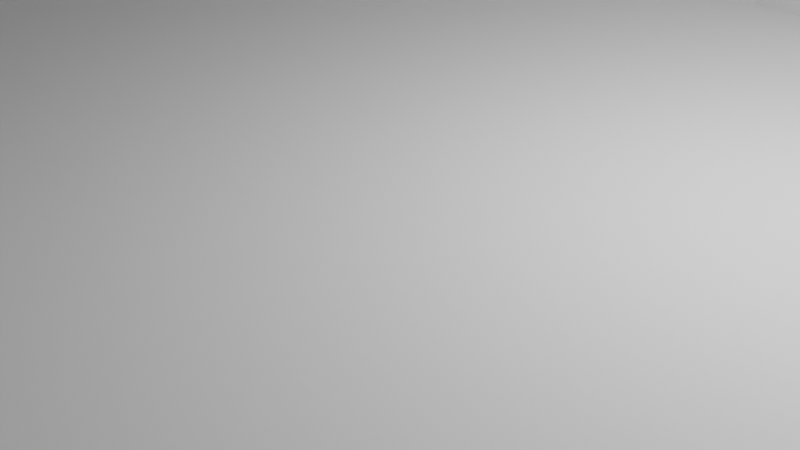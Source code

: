 # Source: bottom4.blend  (saved by Blender 2.93.20; exported with 4.5.12 LTS)
import bpy
from mathutils import Matrix  # noqa: F401  (used for matrix-valued properties, if any)

bpy.ops.wm.read_factory_settings(use_empty=True)
scene = bpy.context.scene
scene.name = 'Scene'

# ---- collections
col_collection = bpy.data.collections.new('Collection'); scene.collection.children.link(col_collection)

# ---- world
world_world = bpy.data.worlds.new('World'); scene.world = world_world
world_world.use_nodes = True; world_world.node_tree.nodes.clear()
_N = world_world.node_tree.nodes; _L = world_world.node_tree.links
n0 = _N.new('ShaderNodeOutputWorld'); n0.name = 'World Output'; n0.location = (300, 300)
n1 = _N.new('ShaderNodeBackground'); n1.name = 'Background'; n1.location = (10, 300)
n1.inputs[0].default_value = (0.05088, 0.05088, 0.05088, 1.0)
_L.new(n1.outputs[0], n0.inputs[0])
n0.is_active_output = True
world_world.color = (0.05088, 0.05088, 0.05088)
world_world.use_sun_shadow = False
world_world.sun_shadow_jitter_overblur = 0.0

# ---- cameras
cam_camera = bpy.data.cameras.new('Camera')
cam_camera.clip_end = 100.0
cam_camera.ortho_scale = 7.314

# ---- lights
light_light = bpy.data.lights.new('Light', 'POINT')
light_light.transmission_factor = 0.0
light_light.energy = 1000.0
light_light.shadow_soft_size = 0.1
light_light.shadow_maximum_resolution = 0.006
light_light.use_absolute_resolution = True

# ---- meshes
me_cylinder = bpy.data.meshes.new('Cylinder')
me_cylinder.from_pydata([(0.0, 1.0, -1.0), (0.0, 1.0, 1.0), (0.1951, 0.9808, -1.0), (0.1951, 0.9808, 1.0), (0.3827, 0.9239, -1.0), (0.3827, 0.9239, 1.0), (0.5556, 0.8315, -1.0), (0.5556, 0.8315, 1.0), (0.7071, 0.7071, -1.0), (0.7071, 0.7071, 1.0), (0.8315, 0.5556, -1.0), (0.8315, 0.5556, 1.0), (0.9239, 0.3827, -1.0), (0.9239, 0.3827, 1.0), (0.9808, 0.1951, -1.0), (0.9808, 0.1951, 1.0), (1.0, -4.371e-08, -1.0), (1.0, -4.371e-08, 1.0), (0.9808, -0.1951, -1.0), (0.9808, -0.1951, 1.0), (0.9239, -0.3827, -1.0), (0.9239, -0.3827, 1.0), (0.8315, -0.5556, -1.0), (0.8315, -0.5556, 1.0), (0.7071, -0.7071, -1.0), (0.7071, -0.7071, 1.0), (0.5556, -0.8315, -1.0), (0.5556, -0.8315, 1.0), (0.3827, -0.9239, -1.0), (0.3827, -0.9239, 1.0), (0.1951, -0.9808, -1.0), (0.1951, -0.9808, 1.0), (-8.742e-08, -1.0, -1.0), (-8.742e-08, -1.0, 1.0), (-0.1951, -0.9808, -1.0), (-0.1951, -0.9808, 1.0), (-0.3827, -0.9239, -1.0), (-0.3827, -0.9239, 1.0), (-0.5556, -0.8315, -1.0), (-0.5556, -0.8315, 1.0), (-0.7071, -0.7071, -1.0), (-0.7071, -0.7071, 1.0), (-0.8315, -0.5556, -1.0), (-0.8315, -0.5556, 1.0), (-0.9239, -0.3827, -1.0), (-0.9239, -0.3827, 1.0), (-0.9808, -0.1951, -1.0), (-0.9808, -0.1951, 1.0), (-1.0, 1.192e-08, -1.0), (-1.0, 1.192e-08, 1.0), (-0.9808, 0.1951, -1.0), (-0.9808, 0.1951, 1.0), (-0.9239, 0.3827, -1.0), (-0.9239, 0.3827, 1.0), (-0.8315, 0.5556, -1.0), (-0.8315, 0.5556, 1.0), (-0.7071, 0.7071, -1.0), (-0.7071, 0.7071, 1.0), (-0.5556, 0.8315, -1.0), (-0.5556, 0.8315, 1.0), (-0.3827, 0.9239, -1.0), (-0.3827, 0.9239, 1.0), (-0.1951, 0.9808, -1.0), (-0.1951, 0.9808, 1.0)], [], [(0, 1, 3, 2), (2, 3, 5, 4), (4, 5, 7, 6), (6, 7, 9, 8), (8, 9, 11, 10), (10, 11, 13, 12), (12, 13, 15, 14), (14, 15, 17, 16), (16, 17, 19, 18), (18, 19, 21, 20), (20, 21, 23, 22), (22, 23, 25, 24), (24, 25, 27, 26), (26, 27, 29, 28), (28, 29, 31, 30), (30, 31, 33, 32), (32, 33, 35, 34), (34, 35, 37, 36), (36, 37, 39, 38), (38, 39, 41, 40), (40, 41, 43, 42), (42, 43, 45, 44), (44, 45, 47, 46), (46, 47, 49, 48), (48, 49, 51, 50), (50, 51, 53, 52), (52, 53, 55, 54), (54, 55, 57, 56), (56, 57, 59, 58), (58, 59, 61, 60), (3, 1, 63, 61, 59, 57, 55, 53, 51, 49, 47, 45, 43, 41, 39, 37, 35, 33, 31, 29, 27, 25, 23, 21, 19, 17, 15, 13, 11, 9, 7, 5), (60, 61, 63, 62), (62, 63, 1, 0), (0, 2, 4, 6, 8, 10, 12, 14, 16, 18, 20, 22, 24, 26, 28, 30, 32, 34, 36, 38, 40, 42, 44, 46, 48, 50, 52, 54, 56, 58, 60, 62)])
_uv = me_cylinder.uv_layers.new(name='UVMap')
_uv.uv.foreach_set('vector', [1.0, 0.5, 1.0, 1.0, 0.9688, 1.0, 0.9688, 0.5, 0.9688, 0.5, 0.9688, 1.0, 0.9375, 1.0, 0.9375, 0.5, 0.9375, 0.5, 0.9375, 1.0, 0.9062, 1.0, 0.9062, 0.5, 0.9062, 0.5, 0.9062, 1.0, 0.875, 1.0, 0.875, 0.5, 0.875, 0.5, 0.875, 1.0, 0.8438, 1.0, 0.8438, 0.5, 0.8438, 0.5, 0.8438, 1.0, 0.8125, 1.0, 0.8125, 0.5, 0.8125, 0.5, 0.8125, 1.0, 0.7812, 1.0, 0.7812, 0.5, 0.7812, 0.5, 0.7812, 1.0, 0.75, 1.0, 0.75, 0.5, 0.75, 0.5, 0.75, 1.0, 0.7188, 1.0, 0.7188, 0.5, 0.7188, 0.5, 0.7188, 1.0, 0.6875, 1.0, 0.6875, 0.5, 0.6875, 0.5, 0.6875, 1.0, 0.6562, 1.0, 0.6562, 0.5, 0.6562, 0.5, 0.6562, 1.0, 0.625, 1.0, 0.625, 0.5, 0.625, 0.5, 0.625, 1.0, 0.5938, 1.0, 0.5938, 0.5, 0.5938, 0.5, 0.5938, 1.0, 0.5625, 1.0, 0.5625, 0.5, 0.5625, 0.5, 0.5625, 1.0, 0.5312, 1.0, 0.5312, 0.5, 0.5312, 0.5, 0.5312, 1.0, 0.5, 1.0, 0.5, 0.5, 0.5, 0.5, 0.5, 1.0, 0.4688, 1.0, 0.4688, 0.5, 0.4688, 0.5, 0.4688, 1.0, 0.4375, 1.0, 0.4375, 0.5, 0.4375, 0.5, 0.4375, 1.0, 0.4062, 1.0, 0.4062, 0.5, 0.4062, 0.5, 0.4062, 1.0, 0.375, 1.0, 0.375, 0.5, 0.375, 0.5, 0.375, 1.0, 0.3438, 1.0, 0.3438, 0.5, 0.3438, 0.5, 0.3438, 1.0, 0.3125, 1.0, 0.3125, 0.5, 0.3125, 0.5, 0.3125, 1.0, 0.2812, 1.0, 0.2812, 0.5, 0.2812, 0.5, 0.2812, 1.0, 0.25, 1.0, 0.25, 0.5, 0.25, 0.5, 0.25, 1.0, 0.2188, 1.0, 0.2188, 0.5, 0.2188, 0.5, 0.2188, 1.0, 0.1875, 1.0, 0.1875, 0.5, 0.1875, 0.5, 0.1875, 1.0, 0.1562, 1.0, 0.1562, 0.5, 0.1562, 0.5, 0.1562, 1.0, 0.125, 1.0, 0.125, 0.5, 0.125, 0.5, 0.125, 1.0, 0.09375, 1.0, 0.09375, 0.5, 0.09375, 0.5, 0.09375, 1.0, 0.0625, 1.0, 0.0625, 0.5, 0.2968, 0.4854, 0.25, 0.49, 0.2032, 0.4854, 0.1582, 0.4717, 0.1167, 0.4496, 0.08029, 0.4197, 0.05045, 0.3833, 0.02827, 0.3418, 0.01461, 0.2968, 0.01, 0.25, 0.01461, 0.2032, 0.02827, 0.1582, 0.05045, 0.1167, 0.08029, 0.08029, 0.1167, 0.05045, 0.1582, 0.02827, 0.2032, 0.01461, 0.25, 0.01, 0.2968, 0.01461, 0.3418, 0.02827, 0.3833, 0.05045, 0.4197, 0.08029, 0.4496, 0.1167, 0.4717, 0.1582, 0.4854, 0.2032, 0.49, 0.25, 0.4854, 0.2968, 0.4717, 0.3418, 0.4496, 0.3833, 0.4197, 0.4197, 0.3833, 0.4496, 0.3418, 0.4717, 0.0625, 0.5, 0.0625, 1.0, 0.03125, 1.0, 0.03125, 0.5, 0.03125, 0.5, 0.03125, 1.0, 0.0, 1.0, 0.0, 0.5, 0.75, 0.49, 0.7968, 0.4854, 0.8418, 0.4717, 0.8833, 0.4496, 0.9197, 0.4197, 0.9496, 0.3833, 0.9717, 0.3418, 0.9854, 0.2968, 0.99, 0.25, 0.9854, 0.2032, 0.9717, 0.1582, 0.9496, 0.1167, 0.9197, 0.08029, 0.8833, 0.05045, 0.8418, 0.02827, 0.7968, 0.01461, 0.75, 0.01, 0.7032, 0.01461, 0.6582, 0.02827, 0.6167, 0.05045, 0.5803, 0.08029, 0.5504, 0.1167, 0.5283, 0.1582, 0.5146, 0.2032, 0.51, 0.25, 0.5146, 0.2968, 0.5283, 0.3418, 0.5504, 0.3833, 0.5803, 0.4197, 0.6167, 0.4496, 0.6582, 0.4717, 0.7032, 0.4854])
me_cylinder.use_remesh_fix_poles = True
me_cylinder.use_remesh_preserve_attributes = False
me_cylinder.update()
me_cylinder_001 = bpy.data.meshes.new('Cylinder.001')
me_cylinder_001.from_pydata([(0.0, 1.0, -1.0), (0.0, 1.0, 1.0), (0.1951, 0.9808, -1.0), (0.1951, 0.9808, 1.0), (0.3827, 0.9239, -1.0), (0.3827, 0.9239, 1.0), (0.5556, 0.8315, -1.0), (0.5556, 0.8315, 1.0), (0.7071, 0.7071, -1.0), (0.7071, 0.7071, 1.0), (0.8315, 0.5556, -1.0), (0.8315, 0.5556, 1.0), (0.9239, 0.3827, -1.0), (0.9239, 0.3827, 1.0), (0.9808, 0.1951, -1.0), (0.9808, 0.1951, 1.0), (1.0, -4.371e-08, -1.0), (1.0, -4.371e-08, 1.0), (0.9808, -0.1951, -1.0), (0.9808, -0.1951, 1.0), (0.9239, -0.3827, -1.0), (0.9239, -0.3827, 1.0), (0.8315, -0.5556, -1.0), (0.8315, -0.5556, 1.0), (0.7071, -0.7071, -1.0), (0.7071, -0.7071, 1.0), (0.5556, -0.8315, -1.0), (0.5556, -0.8315, 1.0), (0.3827, -0.9239, -1.0), (0.3827, -0.9239, 1.0), (0.1951, -0.9808, -1.0), (0.1951, -0.9808, 1.0), (-8.742e-08, -1.0, -1.0), (-8.742e-08, -1.0, 1.0), (-0.1951, -0.9808, -1.0), (-0.1951, -0.9808, 1.0), (-0.3827, -0.9239, -1.0), (-0.3827, -0.9239, 1.0), (-0.5556, -0.8315, -1.0), (-0.5556, -0.8315, 1.0), (-0.7071, -0.7071, -1.0), (-0.7071, -0.7071, 1.0), (-0.8315, -0.5556, -1.0), (-0.8315, -0.5556, 1.0), (-0.9239, -0.3827, -1.0), (-0.9239, -0.3827, 1.0), (-0.9808, -0.1951, -1.0), (-0.9808, -0.1951, 1.0), (-1.0, 1.192e-08, -1.0), (-1.0, 1.192e-08, 1.0), (-0.9808, 0.1951, -1.0), (-0.9808, 0.1951, 1.0), (-0.9239, 0.3827, -1.0), (-0.9239, 0.3827, 1.0), (-0.8315, 0.5556, -1.0), (-0.8315, 0.5556, 1.0), (-0.7071, 0.7071, -1.0), (-0.7071, 0.7071, 1.0), (-0.5556, 0.8315, -1.0), (-0.5556, 0.8315, 1.0), (-0.3827, 0.9239, -1.0), (-0.3827, 0.9239, 1.0), (-0.1951, 0.9808, -1.0), (-0.1951, 0.9808, 1.0), (0.0, 0.96, 0.5), (0.1873, 0.9416, 0.5), (0.3674, 0.8869, 0.5), (0.5333, 0.7982, 0.5), (0.6788, 0.6788, 0.5), (0.7982, 0.5333, 0.5), (0.8869, 0.3674, 0.5), (0.9416, 0.1873, 0.5), (0.96, -4.196e-08, 0.5), (0.9416, -0.1873, 0.5), (0.8869, -0.3674, 0.5), (0.7982, -0.5333, 0.5), (0.6788, -0.6788, 0.5), (0.5333, -0.7982, 0.5), (0.3674, -0.8869, 0.5), (0.1873, -0.9416, 0.5), (-8.393e-08, -0.96, 0.5), (-0.1873, -0.9416, 0.5), (-0.3674, -0.8869, 0.5), (-0.5333, -0.7982, 0.5), (-0.6788, -0.6788, 0.5), (-0.7982, -0.5333, 0.5), (-0.8869, -0.3674, 0.5), (-0.9416, -0.1873, 0.5), (-0.96, 1.145e-08, 0.5), (-0.9416, 0.1873, 0.5), (-0.8869, 0.3674, 0.5), (-0.7982, 0.5333, 0.5), (-0.6788, 0.6788, 0.5), (-0.5333, 0.7982, 0.5), (-0.3674, 0.8869, 0.5), (-0.1873, 0.9416, 0.5), (0.6788, 0.6788, 1.0), (-0.9416, 0.1873, 1.0), (0.7982, 0.5333, 1.0), (-0.8869, 0.3674, 1.0), (-0.96, 1.145e-08, 1.0), (0.8869, 0.3674, 1.0), (-0.7982, 0.5333, 1.0), (0.9416, 0.1873, 1.0), (-0.6788, 0.6788, 1.0), (-0.8869, -0.3674, 1.0), (0.96, -4.196e-08, 1.0), (-0.7982, -0.5333, 1.0), (-0.6788, -0.6788, 1.0), (-0.5333, 0.7982, 1.0), (0.9416, -0.1873, 1.0), (-0.5333, -0.7982, 1.0), (-0.3674, 0.8869, 1.0), (0.8869, -0.3674, 1.0), (-0.1873, 0.9416, 1.0), (0.7982, -0.5333, 1.0), (0.0, 0.96, 1.0), (0.6788, -0.6788, 1.0), (0.5333, -0.7982, 1.0), (0.3674, 0.8869, 1.0), (0.5333, 0.7982, 1.0), (0.3674, -0.8869, 1.0), (0.1873, -0.9416, 1.0), (-0.1873, -0.9416, 1.0), (-8.393e-08, -0.96, 1.0), (-0.3674, -0.8869, 1.0), (0.1873, 0.9416, 1.0), (-0.9416, -0.1873, 1.0), (-0.1561, -0.9446, 1.0), (-0.3374, -0.896, 1.0), (0.8869, 0.3674, -1.0), (0.9416, 0.1873, -1.0), (0.96, -4.196e-08, -1.0), (0.2173, -0.9324, 1.0), (0.395, -0.8721, 1.0), (0.3674, 0.8869, -1.0), (0.5333, 0.7982, -1.0), (0.6788, 0.6788, -1.0), (0.7982, 0.5333, -1.0), (-0.6546, -0.6987, 1.0), (0.03121, -0.9569, 1.0), (0.813, -0.5057, 1.0), (-0.1873, -0.9416, -1.0), (0.9446, -0.1561, 1.0), (-8.393e-08, -0.96, -1.0), (0.1873, -0.9416, -1.0), (0.9569, 0.03121, 1.0), (0.896, -0.3374, 1.0), (0.3674, -0.8869, -1.0), (0.5333, -0.7982, -1.0), (0.9324, 0.2173, 1.0), (0.5576, -0.7783, 1.0), (0.6987, -0.6546, 1.0), (0.7982, -0.5333, -1.0), (0.8869, -0.3674, -1.0), (0.7783, 0.5576, 1.0), (0.6788, -0.6788, -1.0), (0.8721, 0.395, 1.0), (-0.96, 1.145e-08, -1.0), (-0.9416, 0.1873, -1.0), (-0.8869, 0.3674, -1.0), (-0.7982, 0.5333, -1.0), (-0.3674, -0.8869, -1.0), (0.1873, 0.9416, -1.0), (0.9416, -0.1873, -1.0), (-0.5057, -0.813, 1.0), (-0.8869, -0.3674, -1.0), (-0.7982, -0.5333, -1.0), (-0.6788, -0.6788, -1.0), (-0.9416, -0.1873, -1.0), (-0.5333, -0.7982, -1.0), (-0.6788, 0.6788, -1.0), (-0.5333, 0.7982, -1.0), (-0.3674, 0.8869, -1.0), (-0.1873, 0.9416, -1.0), (0.0, 0.96, -1.0), (-0.7186, 0.6303, 0.5), (-0.8278, 0.478, 0.5), (-0.8574, -0.4227, 0.5), (-0.9233, -0.2473, 0.5), (-0.2473, 0.9233, 0.5), (-0.4227, 0.8574, 0.5), (-0.7584, -0.5818, 0.5), (-0.9539, -0.06243, 0.5), (-0.9477, 0.1249, 0.5), (-0.9051, 0.3073, 0.5), (-0.5818, 0.7584, 0.5), (0.3073, 0.9051, 0.5), (0.6303, 0.7186, 0.5), (0.478, 0.8278, 0.5), (0.1249, 0.9477, 0.5), (-0.06243, 0.9539, 0.5), (-0.9547, -0.05351, 0.6429), (-0.5749, 0.7641, 0.6429), (0.9452, -0.1498, 0.9), (-0.7129, 0.6373, 0.6429), (-0.9259, -0.2387, 0.6429), (0.8979, -0.3314, 0.9), (-0.05351, 0.9547, 0.6429), (-0.9468, 0.1338, 0.6429), (0.7027, -0.6497, 0.9), (0.9306, 0.2233, 0.9), (0.4006, -0.8692, 0.9), (-0.4148, 0.8616, 0.6429), (-0.6497, -0.7027, 0.9), (-0.8236, 0.4859, 0.6429), (-0.8616, -0.4148, 0.6429), (0.2233, -0.9306, 0.9), (0.4859, 0.8236, 0.6429), (-0.3314, -0.8979, 0.9), (-0.1498, -0.9452, 0.9), (0.9563, 0.03746, 0.9), (0.7743, 0.5624, 0.9), (-0.2387, 0.9259, 0.6429), (0.3159, 0.9025, 0.6429), (0.5624, -0.7743, 0.9), (-0.7641, -0.5749, 0.6429), (-0.9025, 0.3159, 0.6429), (-0.5002, -0.816, 0.9), (0.816, -0.5002, 0.9), (0.6373, 0.7129, 0.6429), (0.03746, -0.9563, 0.9), (0.8692, 0.4006, 0.9), (0.1338, 0.9468, 0.6429), (-0.1535, 0.9849, 0.05), (-0.1535, 0.9849, -0.85), (-0.04152, 0.9959, 0.05), (-0.04152, 0.9959, -0.85), (-0.03681, 0.9564, 0.05), (-0.1488, 0.9453, -0.85), (-0.03681, 0.9564, -0.85), (-0.1488, 0.9453, 0.05), (0.04033, 0.996, 0.05), (0.04033, 0.996, -0.85), (0.1523, 0.985, 0.05), (0.1523, 0.985, -0.85), (0.1484, 0.9454, 0.05), (0.0364, 0.9564, -0.85), (0.1484, 0.9454, -0.85), (0.0364, 0.9564, 0.05)], [], [(0, 1, 3, 2, 235, 234, 232, 233), (2, 0, 233, 235), (2, 3, 5, 4), (4, 5, 7, 6), (6, 7, 9, 8), (8, 9, 11, 10), (10, 11, 13, 12), (12, 13, 15, 14), (14, 15, 17, 16), (16, 17, 19, 18), (18, 19, 21, 20), (20, 21, 23, 22), (22, 23, 25, 24), (24, 25, 27, 26), (26, 27, 29, 28), (28, 29, 31, 30), (30, 31, 33, 32), (32, 33, 35, 34), (34, 35, 37, 36), (36, 37, 39, 38), (38, 39, 41, 40), (40, 41, 43, 42), (42, 43, 45, 44), (44, 45, 47, 46), (46, 47, 49, 48), (48, 49, 51, 50), (50, 51, 53, 52), (52, 53, 55, 54), (54, 55, 57, 56), (56, 57, 59, 58), (58, 59, 61, 60), (157, 101, 13, 11, 9, 7, 5, 3, 1, 63, 61, 59, 57, 55, 53, 51, 49, 47, 45, 43, 41, 39, 37, 125, 165, 111, 139, 108, 107, 105, 127, 100, 97, 99, 102, 104, 109, 112, 114, 116, 126, 119, 120, 96, 155, 98), (125, 37, 35, 33, 31, 29, 27, 25, 23, 21, 19, 17, 15, 13, 101, 150, 103, 146, 106, 143, 110, 147, 113, 141, 115, 152, 117, 151, 118, 134, 121, 133, 122, 140, 124, 128, 123, 129), (60, 61, 63, 62), (225, 62, 63, 1, 0, 227, 226, 224), (0, 62, 225, 227), (12, 14, 16, 18, 20, 22, 24, 26, 28, 30, 32, 34, 36, 162, 142, 144, 145, 148, 149, 156, 153, 154, 164, 132, 131, 130), (36, 38, 40, 42, 44, 46, 48, 50, 52, 54, 56, 58, 60, 62, 0, 2, 4, 6, 8, 10, 12, 130, 138, 137, 136, 135, 163, 175, 174, 173, 172, 171, 161, 160, 159, 158, 169, 166, 167, 168, 170, 162), (190, 65, 223), (223, 65, 126, 116, 64, 190), (187, 66, 214), (214, 66, 119, 126, 65, 187), (189, 67, 208), (208, 67, 120, 119, 66, 189), (188, 68, 220), (220, 68, 96, 120, 67, 188), (212, 155, 96, 68, 69, 98), (155, 212, 98), (222, 157, 98, 69, 70, 101), (157, 222, 101), (201, 150, 101, 70, 71, 103), (150, 201, 103), (211, 146, 103, 71, 72, 106), (146, 211, 106), (194, 143, 106, 72, 73, 110), (143, 194, 110), (197, 147, 110, 73, 74, 113), (147, 197, 113), (219, 141, 113, 74, 75, 115), (141, 219, 115), (200, 152, 115, 75, 76, 117), (152, 200, 117), (215, 151, 117, 76, 77, 118), (151, 215, 118), (202, 134, 118, 77, 78, 121), (134, 202, 121), (207, 133, 121, 78, 79, 122), (133, 207, 122), (221, 140, 122, 79, 80, 124), (140, 221, 124), (210, 128, 124, 80, 81, 123), (128, 210, 123), (209, 129, 123, 81, 82, 125), (129, 209, 125), (218, 165, 125, 82, 83, 111), (165, 218, 111), (204, 139, 111, 83, 84, 108), (139, 204, 108), (182, 85, 216), (216, 85, 107, 108, 84, 182), (178, 86, 206), (206, 86, 105, 107, 85, 178), (179, 87, 196), (196, 87, 127, 105, 86, 179), (183, 88, 192), (192, 88, 100, 127, 87, 183), (184, 89, 199), (199, 89, 97, 100, 88, 184), (185, 90, 217), (217, 90, 99, 97, 89, 185), (177, 91, 205), (205, 91, 102, 99, 90, 177), (176, 92, 195), (195, 92, 104, 102, 91, 176), (186, 93, 193), (193, 93, 109, 104, 92, 186), (181, 94, 203), (203, 94, 112, 109, 93, 181), (180, 95, 213), (213, 95, 114, 112, 94, 180), (191, 64, 198), (198, 64, 116, 114, 95, 191), (237, 175, 163, 238), (238, 163, 65, 190, 64, 175, 237, 239, 236), (65, 163, 135, 66, 187), (66, 135, 136, 67, 189), (67, 136, 137, 68, 188), (68, 137, 138, 69), (130, 70, 69, 138), (70, 130, 131, 71), (71, 131, 132, 72), (72, 132, 164, 73), (154, 74, 73, 164), (74, 154, 153, 75), (75, 153, 156, 76), (149, 77, 76, 156), (77, 149, 148, 78), (78, 148, 145, 79), (79, 145, 144, 80), (80, 144, 142, 81), (162, 82, 81, 142), (170, 83, 82, 162), (83, 170, 168, 84), (84, 168, 167, 85, 182), (85, 167, 166, 86, 178), (86, 166, 169, 87, 179), (87, 169, 158, 88, 183), (88, 158, 159, 89, 184), (89, 159, 160, 90, 185), (90, 160, 161, 91, 177), (91, 161, 171, 92, 176), (92, 171, 172, 93, 186), (93, 172, 173, 94, 181), (94, 173, 174, 95, 180), (229, 174, 175, 230), (175, 64, 191, 95, 174, 229, 231, 228, 230), (225, 224, 231, 229), (228, 226, 227, 230), (230, 227, 225, 229), (224, 226, 228, 231), (237, 233, 232, 239), (236, 234, 235, 238), (238, 235, 233, 237), (232, 234, 236, 239)])
_uv = me_cylinder_001.uv_layers.new(name='UVMap')
_uv.uv.foreach_set('vector', [1.0, 0.5, 1.0, 1.0, 0.9688, 1.0, 0.9688, 0.5, 0.9756, 0.5375, 0.9756, 0.7625, 0.9935, 0.7625, 0.9935, 0.5375, 0.9688, 0.5, 1.0, 0.5, 0.9935, 0.5375, 0.9756, 0.5375, 0.9688, 0.5, 0.9688, 1.0, 0.9375, 1.0, 0.9375, 0.5, 0.9375, 0.5, 0.9375, 1.0, 0.9062, 1.0, 0.9062, 0.5, 0.9062, 0.5, 0.9062, 1.0, 0.875, 1.0, 0.875, 0.5, 0.875, 0.5, 0.875, 1.0, 0.8438, 1.0, 0.8438, 0.5, 0.8438, 0.5, 0.8438, 1.0, 0.8125, 1.0, 0.8125, 0.5, 0.8125, 0.5, 0.8125, 1.0, 0.7812, 1.0, 0.7812, 0.5, 0.7812, 0.5, 0.7812, 1.0, 0.75, 1.0, 0.75, 0.5, 0.75, 0.5, 0.75, 1.0, 0.7188, 1.0, 0.7188, 0.5, 0.7188, 0.5, 0.7188, 1.0, 0.6875, 1.0, 0.6875, 0.5, 0.6875, 0.5, 0.6875, 1.0, 0.6562, 1.0, 0.6562, 0.5, 0.6562, 0.5, 0.6562, 1.0, 0.625, 1.0, 0.625, 0.5, 0.625, 0.5, 0.625, 1.0, 0.5938, 1.0, 0.5938, 0.5, 0.5938, 0.5, 0.5938, 1.0, 0.5625, 1.0, 0.5625, 0.5, 0.5625, 0.5, 0.5625, 1.0, 0.5312, 1.0, 0.5312, 0.5, 0.5312, 0.5, 0.5312, 1.0, 0.5, 1.0, 0.5, 0.5, 0.5, 0.5, 0.5, 1.0, 0.4688, 1.0, 0.4688, 0.5, 0.4688, 0.5, 0.4688, 1.0, 0.4375, 1.0, 0.4375, 0.5, 0.4375, 0.5, 0.4375, 1.0, 0.4062, 1.0, 0.4062, 0.5, 0.4062, 0.5, 0.4062, 1.0, 0.375, 1.0, 0.375, 0.5, 0.375, 0.5, 0.375, 1.0, 0.3438, 1.0, 0.3438, 0.5, 0.3438, 0.5, 0.3438, 1.0, 0.3125, 1.0, 0.3125, 0.5, 0.3125, 0.5, 0.3125, 1.0, 0.2812, 1.0, 0.2812, 0.5, 0.2812, 0.5, 0.2812, 1.0, 0.25, 1.0, 0.25, 0.5, 0.25, 0.5, 0.25, 1.0, 0.2188, 1.0, 0.2188, 0.5, 0.2188, 0.5, 0.2188, 1.0, 0.1875, 1.0, 0.1875, 0.5, 0.1875, 0.5, 0.1875, 1.0, 0.1562, 1.0, 0.1562, 0.5, 0.1562, 0.5, 0.1562, 1.0, 0.125, 1.0, 0.125, 0.5, 0.125, 0.5, 0.125, 1.0, 0.09375, 1.0, 0.09375, 0.5, 0.09375, 0.5, 0.09375, 1.0, 0.0625, 1.0, 0.0625, 0.5, 0.4593, 0.3448, 0.4629, 0.3382, 0.4717, 0.3418, 0.4496, 0.3833, 0.4197, 0.4197, 0.3833, 0.4496, 0.3418, 0.4717, 0.2968, 0.4854, 0.25, 0.49, 0.2032, 0.4854, 0.1582, 0.4717, 0.1167, 0.4496, 0.08029, 0.4197, 0.05045, 0.3833, 0.02827, 0.3418, 0.01461, 0.2968, 0.01, 0.25, 0.01461, 0.2032, 0.02827, 0.1582, 0.05045, 0.1167, 0.08029, 0.08029, 0.1167, 0.05045, 0.1582, 0.02827, 0.1618, 0.03714, 0.1286, 0.05488, 0.122, 0.05843, 0.0929, 0.08231, 0.08708, 0.08708, 0.05843, 0.122, 0.03714, 0.1618, 0.02403, 0.2051, 0.0196, 0.25, 0.02403, 0.2949, 0.03714, 0.3382, 0.05843, 0.378, 0.08708, 0.4129, 0.122, 0.4416, 0.1618, 0.4629, 0.2051, 0.476, 0.25, 0.4804, 0.2949, 0.476, 0.3382, 0.4629, 0.378, 0.4416, 0.4129, 0.4129, 0.4368, 0.3838, 0.4416, 0.378, 0.1618, 0.03714, 0.1582, 0.02827, 0.2032, 0.01461, 0.25, 0.01, 0.2968, 0.01461, 0.3418, 0.02827, 0.3833, 0.05045, 0.4197, 0.08029, 0.4496, 0.1167, 0.4717, 0.1582, 0.4854, 0.2032, 0.49, 0.25, 0.4854, 0.2968, 0.4717, 0.3418, 0.4629, 0.3382, 0.4738, 0.3022, 0.476, 0.2949, 0.4797, 0.2575, 0.4804, 0.25, 0.4767, 0.2125, 0.476, 0.2051, 0.465, 0.169, 0.4629, 0.1618, 0.4451, 0.1286, 0.4416, 0.122, 0.4177, 0.0929, 0.4129, 0.08708, 0.3838, 0.0632, 0.378, 0.05843, 0.3448, 0.04069, 0.3382, 0.03714, 0.3022, 0.02621, 0.2949, 0.02403, 0.2575, 0.02034, 0.25, 0.0196, 0.2125, 0.02329, 0.2051, 0.02403, 0.169, 0.03495, 0.0625, 0.5, 0.0625, 1.0, 0.03125, 1.0, 0.03125, 0.5, 0.02459, 0.5375, 0.03125, 0.5, 0.03125, 1.0, 0.0, 1.0, 0.0, 0.5, 0.00665, 0.5375, 0.00665, 0.7625, 0.02459, 0.7625, 0.0, 0.5, 0.03125, 0.5, 0.02459, 0.5375, 0.00665, 0.5375, 0.9717, 0.3418, 0.9854, 0.2968, 0.99, 0.25, 0.9854, 0.2032, 0.9717, 0.1582, 0.9496, 0.1167, 0.9197, 0.08029, 0.8833, 0.05045, 0.8418, 0.02827, 0.7968, 0.01461, 0.75, 0.01, 0.7032, 0.01461, 0.6582, 0.02827, 0.6618, 0.03714, 0.7051, 0.02403, 0.75, 0.0196, 0.7949, 0.02403, 0.8382, 0.03714, 0.878, 0.05843, 0.9129, 0.08708, 0.9416, 0.122, 0.9629, 0.1618, 0.976, 0.2051, 0.9804, 0.25, 0.976, 0.2949, 0.9629, 0.3382, 0.6582, 0.02827, 0.6167, 0.05045, 0.5803, 0.08029, 0.5504, 0.1167, 0.5283, 0.1582, 0.5146, 0.2032, 0.51, 0.25, 0.5146, 0.2968, 0.5283, 0.3418, 0.5504, 0.3833, 0.5803, 0.4197, 0.6167, 0.4496, 0.6582, 0.4717, 0.7032, 0.4854, 0.75, 0.49, 0.7968, 0.4854, 0.8418, 0.4717, 0.8833, 0.4496, 0.9197, 0.4197, 0.9496, 0.3833, 0.9717, 0.3418, 0.9629, 0.3382, 0.9416, 0.378, 0.9129, 0.4129, 0.878, 0.4416, 0.8382, 0.4629, 0.7949, 0.476, 0.75, 0.4804, 0.7051, 0.476, 0.6618, 0.4629, 0.622, 0.4416, 0.5871, 0.4129, 0.5584, 0.378, 0.5371, 0.3382, 0.524, 0.2949, 0.5196, 0.25, 0.524, 0.2051, 0.5371, 0.1618, 0.5584, 0.122, 0.5871, 0.08708, 0.622, 0.05843, 0.6618, 0.03714, 0.9792, 0.5, 0.9688, 0.5, 0.9777, 0.5238, 0.9777, 0.5238, 0.9688, 0.5, 0.9688, 0.5833, 1.0, 0.5833, 1.0, 0.5, 0.9792, 0.5, 0.9479, 0.5, 0.9375, 0.5, 0.9464, 0.5238, 0.9464, 0.5238, 0.9375, 0.5, 0.9375, 0.5833, 0.9688, 0.5833, 0.9688, 0.5, 0.9479, 0.5, 0.9167, 0.5, 0.9062, 0.5, 0.9152, 0.5238, 0.9152, 0.5238, 0.9062, 0.5, 0.9062, 0.5833, 0.9375, 0.5833, 0.9375, 0.5, 0.9167, 0.5, 0.8854, 0.5, 0.875, 0.5, 0.8839, 0.5238, 0.8839, 0.5238, 0.875, 0.5, 0.875, 0.5833, 0.9062, 0.5833, 0.9062, 0.5, 0.8854, 0.5, 0.85, 0.5667, 0.849, 0.5833, 0.875, 0.5833, 0.875, 0.5, 0.8438, 0.5, 0.8438, 0.5833, 0.849, 0.5833, 0.85, 0.5667, 0.8438, 0.5833, 0.8187, 0.5667, 0.8177, 0.5833, 0.8438, 0.5833, 0.8438, 0.5, 0.8125, 0.5, 0.8125, 0.5833, 0.8177, 0.5833, 0.8187, 0.5667, 0.8125, 0.5833, 0.7875, 0.5667, 0.7865, 0.5833, 0.8125, 0.5833, 0.8125, 0.5, 0.7812, 0.5, 0.7812, 0.5833, 0.7865, 0.5833, 0.7875, 0.5667, 0.7812, 0.5833, 0.7562, 0.5667, 0.7552, 0.5833, 0.7812, 0.5833, 0.7812, 0.5, 0.75, 0.5, 0.75, 0.5833, 0.7552, 0.5833, 0.7562, 0.5667, 0.75, 0.5833, 0.725, 0.5667, 0.724, 0.5833, 0.75, 0.5833, 0.75, 0.5, 0.7188, 0.5, 0.7188, 0.5833, 0.724, 0.5833, 0.725, 0.5667, 0.7188, 0.5833, 0.6937, 0.5667, 0.6927, 0.5833, 0.7188, 0.5833, 0.7188, 0.5, 0.6875, 0.5, 0.6875, 0.5833, 0.6927, 0.5833, 0.6937, 0.5667, 0.6875, 0.5833, 0.6625, 0.5667, 0.6615, 0.5833, 0.6875, 0.5833, 0.6875, 0.5, 0.6562, 0.5, 0.6562, 0.5833, 0.6615, 0.5833, 0.6625, 0.5667, 0.6562, 0.5833, 0.6312, 0.5667, 0.6302, 0.5833, 0.6562, 0.5833, 0.6562, 0.5, 0.625, 0.5, 0.625, 0.5833, 0.6302, 0.5833, 0.6312, 0.5667, 0.625, 0.5833, 0.6, 0.5667, 0.599, 0.5833, 0.625, 0.5833, 0.625, 0.5, 0.5938, 0.5, 0.5938, 0.5833, 0.599, 0.5833, 0.6, 0.5667, 0.5938, 0.5833, 0.5688, 0.5667, 0.5677, 0.5833, 0.5938, 0.5833, 0.5938, 0.5, 0.5625, 0.5, 0.5625, 0.5833, 0.5677, 0.5833, 0.5688, 0.5667, 0.5625, 0.5833, 0.5375, 0.5667, 0.5365, 0.5833, 0.5625, 0.5833, 0.5625, 0.5, 0.5312, 0.5, 0.5312, 0.5833, 0.5365, 0.5833, 0.5375, 0.5667, 0.5312, 0.5833, 0.5063, 0.5667, 0.5052, 0.5833, 0.5312, 0.5833, 0.5312, 0.5, 0.5, 0.5, 0.5, 0.5833, 0.5052, 0.5833, 0.5063, 0.5667, 0.5, 0.5833, 0.475, 0.5667, 0.474, 0.5833, 0.5, 0.5833, 0.5, 0.5, 0.4688, 0.5, 0.4688, 0.5833, 0.474, 0.5833, 0.475, 0.5667, 0.4688, 0.5833, 0.4438, 0.5667, 0.4427, 0.5833, 0.4688, 0.5833, 0.4688, 0.5, 0.4375, 0.5, 0.4375, 0.5833, 0.4427, 0.5833, 0.4438, 0.5667, 0.4375, 0.5833, 0.4125, 0.5667, 0.4115, 0.5833, 0.4375, 0.5833, 0.4375, 0.5, 0.4062, 0.5, 0.4062, 0.5833, 0.4115, 0.5833, 0.4125, 0.5667, 0.4062, 0.5833, 0.3813, 0.5667, 0.3802, 0.5833, 0.4062, 0.5833, 0.4062, 0.5, 0.375, 0.5, 0.375, 0.5833, 0.3802, 0.5833, 0.3813, 0.5667, 0.375, 0.5833, 0.3542, 0.5, 0.3438, 0.5, 0.3527, 0.5238, 0.3527, 0.5238, 0.3438, 0.5, 0.3438, 0.5833, 0.375, 0.5833, 0.375, 0.5, 0.3542, 0.5, 0.3229, 0.5, 0.3125, 0.5, 0.3214, 0.5238, 0.3214, 0.5238, 0.3125, 0.5, 0.3125, 0.5833, 0.3437, 0.5833, 0.3438, 0.5, 0.3229, 0.5, 0.2917, 0.5, 0.2812, 0.5, 0.2902, 0.5238, 0.2902, 0.5238, 0.2812, 0.5, 0.2812, 0.5833, 0.3125, 0.5833, 0.3125, 0.5, 0.2917, 0.5, 0.2604, 0.5, 0.25, 0.5, 0.2589, 0.5238, 0.2589, 0.5238, 0.25, 0.5, 0.25, 0.5833, 0.2812, 0.5833, 0.2812, 0.5, 0.2604, 0.5, 0.2292, 0.5, 0.2188, 0.5, 0.2277, 0.5238, 0.2277, 0.5238, 0.2188, 0.5, 0.2188, 0.5833, 0.25, 0.5833, 0.25, 0.5, 0.2292, 0.5, 0.1979, 0.5, 0.1875, 0.5, 0.1964, 0.5238, 0.1964, 0.5238, 0.1875, 0.5, 0.1875, 0.5833, 0.2188, 0.5833, 0.2188, 0.5, 0.1979, 0.5, 0.1667, 0.5, 0.1562, 0.5, 0.1652, 0.5238, 0.1652, 0.5238, 0.1562, 0.5, 0.1562, 0.5833, 0.1875, 0.5833, 0.1875, 0.5, 0.1667, 0.5, 0.1354, 0.5, 0.125, 0.5, 0.1339, 0.5238, 0.1339, 0.5238, 0.125, 0.5, 0.125, 0.5833, 0.1562, 0.5833, 0.1562, 0.5, 0.1354, 0.5, 0.1042, 0.5, 0.09375, 0.5, 0.1027, 0.5238, 0.1027, 0.5238, 0.09375, 0.5, 0.09375, 0.5833, 0.125, 0.5833, 0.125, 0.5, 0.1042, 0.5, 0.07292, 0.5, 0.0625, 0.5, 0.07143, 0.5238, 0.07143, 0.5238, 0.0625, 0.5, 0.0625, 0.5833, 0.09375, 0.5833, 0.09375, 0.5, 0.07292, 0.5, 0.04167, 0.5, 0.03125, 0.5, 0.04018, 0.5238, 0.04018, 0.5238, 0.03125, 0.5, 0.03125, 0.5833, 0.0625, 0.5833, 0.0625, 0.5, 0.04167, 0.5, 0.01042, 0.5, 0.0, 0.5, 0.008929, 0.5238, 0.008929, 0.5238, 0.0, 0.5, 0.0, 0.5833, 0.03125, 0.5833, 0.03125, 0.5, 0.01042, 0.5, 0.9939, 0.6083, 1.0, 0.5833, 0.9688, 0.5833, 0.9752, 0.6083, 0.9752, 0.6083, 0.9688, 0.5833, 0.9688, 0.8333, 0.9792, 0.8333, 1.0, 0.8333, 1.0, 0.5833, 0.9939, 0.6083, 0.9939, 0.7583, 0.9752, 0.7583, 0.9688, 0.8333, 0.9688, 0.5833, 0.9375, 0.5833, 0.9375, 0.8333, 0.9479, 0.8333, 0.9375, 0.8333, 0.9375, 0.5833, 0.9062, 0.5833, 0.9062, 0.8333, 0.9167, 0.8333, 0.9062, 0.8333, 0.9062, 0.5833, 0.875, 0.5833, 0.875, 0.8333, 0.8854, 0.8333, 0.875, 0.8333, 0.875, 0.5833, 0.8438, 0.5833, 0.8438, 0.8333, 0.8125, 0.5833, 0.8125, 0.8333, 0.8438, 0.8333, 0.8438, 0.5833, 0.8125, 0.8333, 0.8125, 0.5833, 0.7812, 0.5833, 0.7812, 0.8333, 0.7812, 0.8333, 0.7812, 0.5833, 0.75, 0.5833, 0.75, 0.8333, 0.75, 0.8333, 0.75, 0.5833, 0.7188, 0.5833, 0.7188, 0.8333, 0.6875, 0.5833, 0.6875, 0.8333, 0.7188, 0.8333, 0.7188, 0.5833, 0.6875, 0.8333, 0.6875, 0.5833, 0.6562, 0.5833, 0.6562, 0.8333, 0.6562, 0.8333, 0.6562, 0.5833, 0.625, 0.5833, 0.625, 0.8333, 0.5938, 0.5833, 0.5938, 0.8333, 0.625, 0.8333, 0.625, 0.5833, 0.5938, 0.8333, 0.5938, 0.5833, 0.5625, 0.5833, 0.5625, 0.8333, 0.5625, 0.8333, 0.5625, 0.5833, 0.5312, 0.5833, 0.5312, 0.8333, 0.5312, 0.8333, 0.5312, 0.5833, 0.5, 0.5833, 0.5, 0.8333, 0.5, 0.8333, 0.5, 0.5833, 0.4688, 0.5833, 0.4687, 0.8333, 0.4375, 0.5833, 0.4375, 0.8333, 0.4688, 0.8333, 0.4688, 0.5833, 0.4062, 0.5833, 0.4062, 0.8333, 0.4375, 0.8333, 0.4375, 0.5833, 0.4062, 0.8333, 0.4062, 0.5833, 0.375, 0.5833, 0.375, 0.8333, 0.375, 0.8333, 0.375, 0.5833, 0.3438, 0.5833, 0.3438, 0.8333, 0.3542, 0.8333, 0.3438, 0.8333, 0.3437, 0.5833, 0.3125, 0.5833, 0.3125, 0.8333, 0.3229, 0.8333, 0.3125, 0.8333, 0.3125, 0.5833, 0.2812, 0.5833, 0.2812, 0.8333, 0.2917, 0.8333, 0.2812, 0.8333, 0.2812, 0.5833, 0.25, 0.5833, 0.25, 0.8333, 0.2604, 0.8333, 0.25, 0.8333, 0.25, 0.5833, 0.2188, 0.5833, 0.2188, 0.8333, 0.2292, 0.8333, 0.2188, 0.8333, 0.2188, 0.5833, 0.1875, 0.5833, 0.1875, 0.8333, 0.1979, 0.8333, 0.1875, 0.8333, 0.1875, 0.5833, 0.1562, 0.5833, 0.1562, 0.8333, 0.1667, 0.8333, 0.1562, 0.8333, 0.1562, 0.5833, 0.125, 0.5833, 0.125, 0.8333, 0.1354, 0.8333, 0.125, 0.8333, 0.125, 0.5833, 0.09375, 0.5833, 0.09375, 0.8333, 0.1042, 0.8333, 0.09375, 0.8333, 0.09375, 0.5833, 0.0625, 0.5833, 0.0625, 0.8333, 0.07292, 0.8333, 0.0625, 0.8333, 0.0625, 0.5833, 0.03125, 0.5833, 0.03125, 0.8333, 0.04167, 0.8333, 0.02483, 0.6083, 0.03125, 0.5833, 0.0, 0.5833, 0.006142, 0.6083, 0.0, 0.5833, 0.0, 0.8333, 0.01042, 0.8333, 0.03125, 0.8333, 0.03125, 0.5833, 0.02483, 0.6083, 0.02483, 0.7583, 0.006142, 0.7583, 0.006142, 0.6083, 0.375, 0.1616, 0.625, 0.1616, 0.625, 0.07311, 0.375, 0.07311, 0.625, 0.6819, 0.625, 0.5935, 0.375, 0.5935, 0.375, 0.6819, 0.375, 0.6819, 0.375, 0.5935, 0.125, 0.5884, 0.125, 0.6769, 0.875, 0.5884, 0.625, 0.5935, 0.625, 0.6819, 0.875, 0.6769, 0.375, 0.05594, 0.375, 0.1444, 0.625, 0.1444, 0.625, 0.05594, 0.625, 0.6939, 0.625, 0.6054, 0.375, 0.6054, 0.375, 0.6939, 0.375, 0.6939, 0.375, 0.6054, 0.125, 0.6056, 0.125, 0.6941, 0.875, 0.6056, 0.625, 0.6054, 0.625, 0.6939, 0.875, 0.6941])
me_cylinder_001.use_remesh_fix_poles = True
me_cylinder_001.use_remesh_preserve_attributes = False
me_cylinder_001.update()
me_cylinder_002 = bpy.data.meshes.new('Cylinder.002')
me_cylinder_002.from_pydata([(0.0, 1.0, -1.0), (0.0, 1.0, 1.0), (0.1951, 0.9808, -1.0), (0.1951, 0.9808, 1.0), (0.3827, 0.9239, -1.0), (0.3827, 0.9239, 1.0), (0.5556, 0.8315, -1.0), (0.5556, 0.8315, 1.0), (0.7071, 0.7071, -1.0), (0.7071, 0.7071, 1.0), (0.8315, 0.5556, -1.0), (0.8315, 0.5556, 1.0), (0.9239, 0.3827, -1.0), (0.9239, 0.3827, 1.0), (0.9808, 0.1951, -1.0), (0.9808, 0.1951, 1.0), (1.0, -4.371e-08, -1.0), (1.0, -4.371e-08, 1.0), (0.9808, -0.1951, -1.0), (0.9808, -0.1951, 1.0), (0.9239, -0.3827, -1.0), (0.9239, -0.3827, 1.0), (0.8315, -0.5556, -1.0), (0.8315, -0.5556, 1.0), (0.7071, -0.7071, -1.0), (0.7071, -0.7071, 1.0), (-0.7071, -0.7071, -1.0), (-0.7071, -0.7071, 1.0), (-0.8315, -0.5556, -1.0), (-0.8315, -0.5556, 1.0), (-0.9239, -0.3827, -1.0), (-0.9239, -0.3827, 1.0), (-0.9808, -0.1951, -1.0), (-0.9808, -0.1951, 1.0), (-1.0, 1.192e-08, -1.0), (-1.0, 1.192e-08, 1.0), (-0.9808, 0.1951, -1.0), (-0.9808, 0.1951, 1.0), (-0.9239, 0.3827, -1.0), (-0.9239, 0.3827, 1.0), (-0.8315, 0.5556, -1.0), (-0.8315, 0.5556, 1.0), (-0.7071, 0.7071, -1.0), (-0.7071, 0.7071, 1.0), (-0.5556, 0.8315, -1.0), (-0.5556, 0.8315, 1.0), (-0.3827, 0.9239, -1.0), (-0.3827, 0.9239, 1.0), (-0.1951, 0.9808, -1.0), (-0.1951, 0.9808, 1.0), (0.0, 0.9355, -1.0), (0.0, 0.9355, 1.0), (0.1825, 0.9175, -1.0), (0.1825, 0.9175, 1.0), (0.358, 0.8643, -1.0), (0.358, 0.8643, 1.0), (0.5197, 0.7778, -1.0), (0.5197, 0.7778, 1.0), (0.6615, 0.6615, -1.0), (0.6615, 0.6615, 1.0), (0.7778, 0.5197, -1.0), (0.7778, 0.5197, 1.0), (0.8643, 0.358, -1.0), (0.8643, 0.358, 1.0), (0.9175, 0.1825, -1.0), (0.9175, 0.1825, 1.0), (0.9355, -4.089e-08, -1.0), (0.9355, -4.089e-08, 1.0), (0.9175, -0.1825, -1.0), (0.9175, -0.1825, 1.0), (0.8643, -0.358, -1.0), (0.8643, -0.358, 1.0), (0.7778, -0.5197, -1.0), (0.7778, -0.5197, 1.0), (0.6615, -0.6615, -1.0), (0.6615, -0.6615, 1.0), (-0.6615, -0.6615, -1.0), (-0.6615, -0.6615, 1.0), (-0.7778, -0.5197, -1.0), (-0.7778, -0.5197, 1.0), (-0.8643, -0.358, -1.0), (-0.8643, -0.358, 1.0), (-0.9175, -0.1825, -1.0), (-0.9175, -0.1825, 1.0), (-0.9355, 1.116e-08, -1.0), (-0.9355, 1.116e-08, 1.0), (-0.9175, 0.1825, -1.0), (-0.9175, 0.1825, 1.0), (-0.8643, 0.358, -1.0), (-0.8643, 0.358, 1.0), (-0.7778, 0.5197, -1.0), (-0.7778, 0.5197, 1.0), (-0.6615, 0.6615, -1.0), (-0.6615, 0.6615, 1.0), (-0.5197, 0.7778, -1.0), (-0.5197, 0.7778, 1.0), (-0.358, 0.8643, -1.0), (-0.358, 0.8643, 1.0), (-0.1825, 0.9175, -1.0), (-0.1825, 0.9175, 1.0), (0.5806, -0.8109, 1.0), (0.5806, -0.8109, -1.0), (0.5806, -0.7278, 1.0), (0.5806, -0.7278, -1.0), (-0.5806, -0.8109, 1.0), (-0.5806, -0.8109, -1.0), (-0.5806, -0.7278, 1.0), (-0.5806, -0.7278, -1.0)], [], [(0, 1, 3, 2), (2, 3, 5, 4), (4, 5, 7, 6), (6, 7, 9, 8), (8, 9, 11, 10), (10, 11, 13, 12), (12, 13, 15, 14), (14, 15, 17, 16), (16, 17, 19, 18), (18, 19, 21, 20), (20, 21, 23, 22), (22, 23, 25, 24), (24, 25, 100, 101), (27, 26, 105, 104), (26, 27, 29, 28), (28, 29, 31, 30), (30, 31, 33, 32), (32, 33, 35, 34), (34, 35, 37, 36), (36, 37, 39, 38), (38, 39, 41, 40), (40, 41, 43, 42), (42, 43, 45, 44), (44, 45, 47, 46), (100, 25, 23, 21, 19, 17, 15, 13, 11, 9, 7, 5, 3, 1, 49, 47, 45, 43, 41, 39, 37, 35, 33, 31, 29, 27, 104, 106, 77, 79, 81, 83, 85, 87, 89, 91, 93, 95, 97, 99, 51, 53, 55, 57, 59, 61, 63, 65, 67, 69, 71, 73, 75, 102), (46, 47, 49, 48), (48, 49, 1, 0), (105, 26, 28, 30, 32, 34, 36, 38, 40, 42, 44, 46, 48, 0, 2, 4, 6, 8, 10, 12, 14, 16, 18, 20, 22, 24, 101, 103, 74, 72, 70, 68, 66, 64, 62, 60, 58, 56, 54, 52, 50, 98, 96, 94, 92, 90, 88, 86, 84, 82, 80, 78, 76, 107), (52, 53, 51, 50), (54, 55, 53, 52), (55, 54, 56, 57), (57, 56, 58, 59), (61, 59, 58, 60), (60, 62, 63, 61), (65, 63, 62, 64), (67, 65, 64, 66), (69, 67, 66, 68), (68, 70, 71, 69), (73, 71, 70, 72), (75, 73, 72, 74), (75, 74, 103, 102), (107, 76, 77, 106), (77, 76, 78, 79), (80, 81, 79, 78), (81, 80, 82, 83), (84, 85, 83, 82), (85, 84, 86, 87), (87, 86, 88, 89), (89, 88, 90, 91), (91, 90, 92, 93), (94, 95, 93, 92), (95, 94, 96, 97), (97, 96, 98, 99), (98, 50, 51, 99), (106, 104, 105, 107), (101, 100, 102, 103)])
_uv = me_cylinder_002.uv_layers.new(name='UVMap')
_uv.uv.foreach_set('vector', [1.0, 0.5, 1.0, 1.0, 0.9688, 1.0, 0.9688, 0.5, 0.9688, 0.5, 0.9688, 1.0, 0.9375, 1.0, 0.9375, 0.5, 0.9375, 0.5, 0.9375, 1.0, 0.9062, 1.0, 0.9062, 0.5, 0.9062, 0.5, 0.9062, 1.0, 0.875, 1.0, 0.875, 0.5, 0.875, 0.5, 0.875, 1.0, 0.8438, 1.0, 0.8438, 0.5, 0.8438, 0.5, 0.8438, 1.0, 0.8125, 1.0, 0.8125, 0.5, 0.8125, 0.5, 0.8125, 1.0, 0.7812, 1.0, 0.7812, 0.5, 0.7812, 0.5, 0.7812, 1.0, 0.75, 1.0, 0.75, 0.5, 0.75, 0.5, 0.75, 1.0, 0.7188, 1.0, 0.7188, 0.5, 0.7188, 0.5, 0.7188, 1.0, 0.6875, 1.0, 0.6875, 0.5, 0.6875, 0.5, 0.6875, 1.0, 0.6562, 1.0, 0.6562, 0.5, 0.6562, 0.5, 0.6562, 1.0, 0.625, 1.0, 0.625, 0.5, 0.625, 0.5, 0.625, 1.0, 0.5989, 1.0, 0.5989, 0.5, 0.375, 1.0, 0.375, 0.5, 0.4011, 0.5, 0.4011, 1.0, 0.375, 0.5, 0.375, 1.0, 0.3438, 1.0, 0.3438, 0.5, 0.3438, 0.5, 0.3438, 1.0, 0.3125, 1.0, 0.3125, 0.5, 0.3125, 0.5, 0.3125, 1.0, 0.2812, 1.0, 0.2812, 0.5, 0.2812, 0.5, 0.2812, 1.0, 0.25, 1.0, 0.25, 0.5, 0.25, 0.5, 0.25, 1.0, 0.2188, 1.0, 0.2188, 0.5, 0.2188, 0.5, 0.2188, 1.0, 0.1875, 1.0, 0.1875, 0.5, 0.1875, 0.5, 0.1875, 1.0, 0.1562, 1.0, 0.1562, 0.5, 0.1562, 0.5, 0.1562, 1.0, 0.125, 1.0, 0.125, 0.5, 0.125, 0.5, 0.125, 1.0, 0.09375, 1.0, 0.09375, 0.5, 0.09375, 0.5, 0.09375, 1.0, 0.0625, 1.0, 0.0625, 0.5, 0.3894, 0.05539, 0.4197, 0.08029, 0.4496, 0.1167, 0.4717, 0.1582, 0.4854, 0.2032, 0.49, 0.25, 0.4854, 0.2968, 0.4717, 0.3418, 0.4496, 0.3833, 0.4197, 0.4197, 0.3833, 0.4496, 0.3418, 0.4717, 0.2968, 0.4854, 0.25, 0.49, 0.2032, 0.4854, 0.1582, 0.4717, 0.1167, 0.4496, 0.08029, 0.4197, 0.05045, 0.3833, 0.02827, 0.3418, 0.01461, 0.2968, 0.01, 0.25, 0.01461, 0.2032, 0.02827, 0.1582, 0.05045, 0.1167, 0.08029, 0.08029, 0.1106, 0.05539, 0.1106, 0.07532, 0.09124, 0.09124, 0.06332, 0.1253, 0.04257, 0.1641, 0.0298, 0.2062, 0.02548, 0.25, 0.0298, 0.2938, 0.04257, 0.3359, 0.06332, 0.3747, 0.09124, 0.4088, 0.1253, 0.4367, 0.1641, 0.4574, 0.2062, 0.4702, 0.25, 0.4745, 0.2938, 0.4702, 0.3359, 0.4574, 0.3747, 0.4367, 0.4088, 0.4088, 0.4367, 0.3747, 0.4574, 0.3359, 0.4702, 0.2938, 0.4745, 0.25, 0.4702, 0.2062, 0.4574, 0.1641, 0.4367, 0.1253, 0.4088, 0.09124, 0.3894, 0.07532, 0.0625, 0.5, 0.0625, 1.0, 0.03125, 1.0, 0.03125, 0.5, 0.03125, 0.5, 0.03125, 1.0, 0.0, 1.0, 0.0, 0.5, 0.6106, 0.05539, 0.5803, 0.08029, 0.5504, 0.1167, 0.5283, 0.1582, 0.5146, 0.2032, 0.51, 0.25, 0.5146, 0.2968, 0.5283, 0.3418, 0.5504, 0.3833, 0.5803, 0.4197, 0.6167, 0.4496, 0.6582, 0.4717, 0.7032, 0.4854, 0.75, 0.49, 0.7968, 0.4854, 0.8418, 0.4717, 0.8833, 0.4496, 0.9197, 0.4197, 0.9496, 0.3833, 0.9717, 0.3418, 0.9854, 0.2968, 0.99, 0.25, 0.9854, 0.2032, 0.9717, 0.1582, 0.9496, 0.1167, 0.9197, 0.08029, 0.8894, 0.05539, 0.8894, 0.07532, 0.9088, 0.09124, 0.9367, 0.1253, 0.9574, 0.1641, 0.9702, 0.2062, 0.9745, 0.25, 0.9702, 0.2938, 0.9574, 0.3359, 0.9367, 0.3747, 0.9088, 0.4088, 0.8747, 0.4367, 0.8359, 0.4574, 0.7938, 0.4702, 0.75, 0.4745, 0.7062, 0.4702, 0.6641, 0.4574, 0.6253, 0.4367, 0.5912, 0.4088, 0.5633, 0.3747, 0.5426, 0.3359, 0.5298, 0.2938, 0.5255, 0.25, 0.5298, 0.2062, 0.5426, 0.1641, 0.5633, 0.1253, 0.5912, 0.09124, 0.6106, 0.07532, 0.9688, 0.5, 0.9688, 1.0, 1.0, 1.0, 1.0, 0.5, 0.9375, 0.5, 0.9375, 1.0, 0.9688, 1.0, 0.9688, 0.5, 0.9375, 1.0, 0.9375, 0.5, 0.9062, 0.5, 0.9062, 1.0, 0.9062, 1.0, 0.9062, 0.5, 0.875, 0.5, 0.875, 1.0, 0.8438, 1.0, 0.875, 1.0, 0.875, 0.5, 0.8438, 0.5, 0.8438, 0.5, 0.8125, 0.5, 0.8125, 1.0, 0.8438, 1.0, 0.7812, 1.0, 0.8125, 1.0, 0.8125, 0.5, 0.7812, 0.5, 0.75, 1.0, 0.7812, 1.0, 0.7812, 0.5, 0.75, 0.5, 0.7188, 1.0, 0.75, 1.0, 0.75, 0.5, 0.7188, 0.5, 0.7188, 0.5, 0.6875, 0.5, 0.6875, 1.0, 0.7188, 1.0, 0.6562, 1.0, 0.6875, 1.0, 0.6875, 0.5, 0.6562, 0.5, 0.625, 1.0, 0.6562, 1.0, 0.6562, 0.5, 0.625, 0.5, 0.625, 1.0, 0.625, 0.5, 0.6072, 0.5, 0.6072, 1.0, 0.3928, 0.5, 0.375, 0.5, 0.375, 1.0, 0.3928, 1.0, 0.375, 1.0, 0.375, 0.5, 0.3438, 0.5, 0.3438, 1.0, 0.3125, 0.5, 0.3125, 1.0, 0.3438, 1.0, 0.3438, 0.5, 0.3125, 1.0, 0.3125, 0.5, 0.2812, 0.5, 0.2812, 1.0, 0.25, 0.5, 0.25, 1.0, 0.2812, 1.0, 0.2812, 0.5, 0.25, 1.0, 0.25, 0.5, 0.2188, 0.5, 0.2188, 1.0, 0.2188, 1.0, 0.2188, 0.5, 0.1875, 0.5, 0.1875, 1.0, 0.1875, 1.0, 0.1875, 0.5, 0.1562, 0.5, 0.1562, 1.0, 0.1562, 1.0, 0.1562, 0.5, 0.125, 0.5, 0.125, 1.0, 0.09375, 0.5, 0.09375, 1.0, 0.125, 1.0, 0.125, 0.5, 0.09375, 1.0, 0.09375, 0.5, 0.0625, 0.5, 0.0625, 1.0, 0.0625, 1.0, 0.0625, 0.5, 0.03125, 0.5, 0.03125, 1.0, 0.03125, 0.5, 0.0, 0.5, 0.0, 1.0, 0.03125, 1.0, 0.625, 0.1408, 0.625, 0.1229, 0.375, 0.1229, 0.375, 0.1408, 0.375, 0.6271, 0.625, 0.6271, 0.625, 0.6092, 0.375, 0.6092])
me_cylinder_002.use_remesh_fix_poles = True
me_cylinder_002.use_remesh_preserve_attributes = False
me_cylinder_002.update()

# ---- objects
ob_light = bpy.data.objects.new('Light', light_light)
ob_camera = bpy.data.objects.new('Camera', cam_camera)
ob_cylinder = bpy.data.objects.new('Cylinder', me_cylinder)
ob_cylinder_001 = bpy.data.objects.new('Cylinder.001', me_cylinder_001)
ob_cylinder_002 = bpy.data.objects.new('Cylinder.002', me_cylinder_002)

# ---- transforms, parenting, visibility, modifiers, constraints
ob_light.location = (4.076, 1.005, 5.904)
ob_light.rotation_euler = (0.6503, 0.05522, 1.866)
ob_light.lock_rotations_4d = False
ob_light.empty_display_type = 'ARROWS'
ob_light.color = (0.0, 0.0, 0.0, 0.0)
ob_light.lineart.crease_threshold = 0.0
ob_camera.location = (7.359, -6.926, 4.958)
ob_camera.rotation_euler = (1.109, 0.0, 0.8149)
ob_camera.lock_rotations_4d = False
ob_camera.empty_display_type = 'ARROWS'
ob_camera.color = (0.0, 0.0, 0.0, 0.0)
ob_camera.display_type = 'WIRE'
ob_camera.lineart.crease_threshold = 0.0
ob_cylinder.location = (0.0, 0.0, 0.0)
ob_cylinder.scale = (70.0, 70.0, 1.0)
_m = ob_cylinder.modifiers.new('Boolean', 'BOOLEAN')
_m.object = ob_cylinder_001
ob_cylinder_001.location = (0.0, 0.0, 12.0)
ob_cylinder_001.scale = (70.0, 70.0, 11.5)
ob_cylinder_002.location = (0.0, -8.0, 7.5)
ob_cylinder_002.scale = (15.5, 15.5, 7.5)

# ---- collection membership
col_collection.objects.link(ob_light)
col_collection.objects.link(ob_camera)
col_collection.objects.link(ob_cylinder)
col_collection.objects.link(ob_cylinder_001)
col_collection.objects.link(ob_cylinder_002)

# ---- scene / render settings (as saved in the file)
scene.camera = ob_camera
scene.frame_start = 1; scene.frame_end = 250; scene.frame_set(190)
scene.render.engine = 'BLENDER_EEVEE_NEXT'
scene.cycles.use_denoising = False
scene.cycles.samples = 128
scene.cycles.sampling_pattern = 'TABULATED_SOBOL'
scene.cycles.use_adaptive_sampling = False
scene.cycles.use_light_tree = False
scene.view_settings.view_transform = 'Filmic'
bpy.context.view_layer.update()
